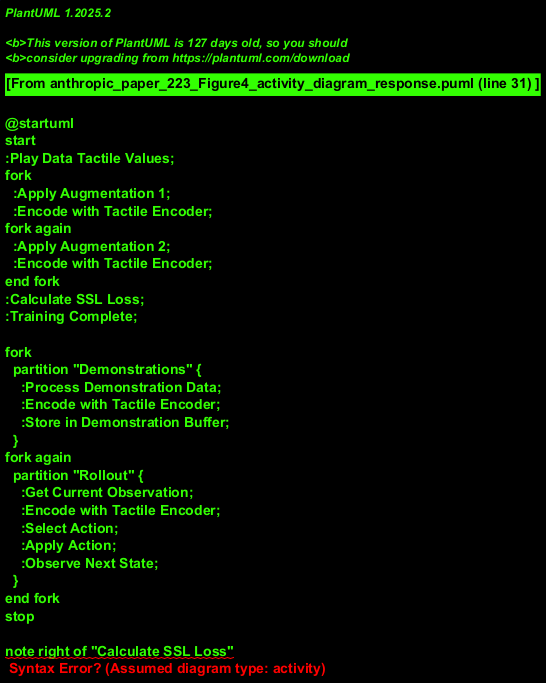

The diagram above was rendered by PlantUML. Its source (embedded in the PNG):
@startuml
start
:Play Data Tactile Values;
fork
  :Apply Augmentation 1;
  :Encode with Tactile Encoder;
fork again
  :Apply Augmentation 2;
  :Encode with Tactile Encoder;
end fork
:Calculate SSL Loss;
:Training Complete;

fork
  partition "Demonstrations" {
    :Process Demonstration Data;
    :Encode with Tactile Encoder;
    :Store in Demonstration Buffer;
  }
fork again
  partition "Rollout" {
    :Get Current Observation;
    :Encode with Tactile Encoder;
    :Select Action;
    :Apply Action;
    :Observe Next State;
  }
end fork
stop

note right of "Calculate SSL Loss"
  Self-Supervised Learning Loss
  connects both encoder paths
end note
@enduml